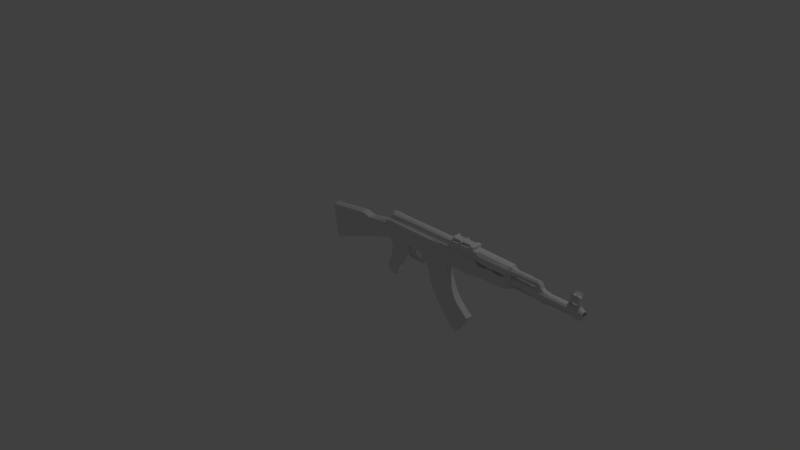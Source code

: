 # Source: AnttiHeikkinen_AK47.blend  (saved by Blender 2.73.0; exported with 4.5.12 LTS)
import bpy
from mathutils import Matrix  # noqa: F401  (used for matrix-valued properties, if any)

bpy.ops.wm.read_factory_settings(use_empty=True)
scene = bpy.context.scene
scene.name = 'Scene'

# ---- collections
col_collection_1 = bpy.data.collections.new('Collection 1'); scene.collection.children.link(col_collection_1)

# ---- materials (node trees are filled in below, after node groups)
mat_material = bpy.data.materials.new('Material')
mat_material.alpha_threshold = 0.0
mat_material.roughness = 0.5
mat_material.line_color = (0.0, 0.0, 0.0, 1.0)

# ---- material node trees

# ---- world
world_world = bpy.data.worlds.new('World'); scene.world = world_world
world_world.color = (0.05088, 0.05088, 0.05088)
world_world.use_sun_shadow = False
world_world.sun_shadow_jitter_overblur = 0.0
world_world.cycles.sampling_method = 'MANUAL'
world_world.cycles.sample_map_resolution = 256

# ---- cameras
cam_camera = bpy.data.cameras.new('Camera')
cam_camera.clip_end = 100.0
cam_camera.lens = 35.0
cam_camera.sensor_width = 32.0
cam_camera.sensor_height = 18.0
cam_camera.ortho_scale = 7.314
cam_camera.dof.focus_distance = 0.0

# ---- lights
light_lamp = bpy.data.lights.new('Lamp', 'POINT')
light_lamp.transmission_factor = 0.0
light_lamp.cutoff_distance = 30.0
light_lamp.energy = 100.0
light_lamp.shadow_buffer_clip_start = 1.001
light_lamp.shadow_soft_size = 0.1
light_lamp.shadow_maximum_resolution = 0.006
light_lamp.use_absolute_resolution = True
light_lamp.cycles.use_multiple_importance_sampling = False

# ---- meshes
me_cube = bpy.data.meshes.new('Cube')
me_cube.from_pydata([(-0.9218, -1.086, 0.0), (-0.881, -1.0, 0.5684), (0.9962, -0.7852, 0.5617), (-1.119, -1.109, 0.405), (1.0, -0.7862, 0.0), (-1.584, -1.817, 0.0), (-0.4305, -1.014, 0.0), (-0.4286, -0.9423, 0.5684), (0.1254, -1.043, 0.0), (0.1166, -0.9167, 0.5684), (0.7693, -0.8268, 0.0), (0.7689, -0.8161, 0.5684), (1.004, -0.7914, 0.4248), (-1.584, -1.817, 0.3674), (-0.9218, -1.086, 0.3838), (-0.4305, -1.014, 0.3915), (0.1107, -0.971, 0.4521), (0.7693, -0.8268, 0.4304), (-0.8723, 0.1632, 0.7235), (0.8522, 0.5421, 0.5743), (-1.008, 0.1707, 0.5489), (-1.584, -0.122, 0.0), (1.212, -0.9382, 0.3748), (-0.4286, 0.171, 0.7154), (0.107, 0.1697, 0.7186), (0.8017, 0.1674, 0.7165), (-1.566, -0.1766, 0.443), (1.041, 0.3253, 0.7371), (-0.974, -0.9733, 0.4407), (-0.9846, -1.08, 0.0), (-0.9846, -1.048, 0.3071), (-0.9647, 0.1405, 0.6269), (-0.9806, 0.1899, 0.4943), (-1.064, 0.3123, 0.0), (-1.042, 0.2511, 0.3526), (-0.8587, 0.216, 0.8131), (0.8522, 1.138, 0.0), (-0.4287, 0.2249, 0.7439), (0.1071, 0.2235, 0.7475), (0.8015, 0.2422, 0.7921), (1.111, 0.3925, 0.7851), (-0.9381, 0.1715, 0.6864), (-1.78, -2.068, 0.0), (-1.78, -2.068, 0.3674), (-1.78, 0.09643, 0.0), (-1.78, -0.0008149, 0.4536), (-2.608, -3.116, 0.0), (-2.61, -3.119, 0.3674), (-2.72, -0.3385, 0.0), (-2.697, -0.4388, 0.4535), (-2.688, -2.957, 0.0), (-2.656, -2.926, 0.296), (-2.759, -0.4941, 0.0), (-2.738, -0.5969, 0.3186), (1.193, -0.8846, 0.5081), (-0.9224, -1.294, 0.3306), (-0.9224, -1.294, 0.0), (-0.4288, -1.296, 0.0), (-0.4288, -1.296, 0.3396), (-0.8883, -1.656, 0.2977), (-0.8883, -1.656, 0.0), (-0.4317, -1.631, 0.0), (-0.4317, -1.631, 0.2977), (-0.9064, -2.122, 0.2685), (-0.9064, -2.122, 0.0), (-0.542, -2.006, 0.0), (-0.542, -2.006, 0.2685), (-0.9603, -2.692, 0.2871), (-0.9603, -2.692, 0.0), (-0.6444, -2.727, 0.0), (-0.6444, -2.727, 0.2871), (-1.016, -3.406, 0.2871), (-1.016, -3.406, 0.0), (-0.7103, -3.47, 0.0), (-0.7103, -3.47, 0.2871), (-0.9536, -3.841, 0.2871), (-0.9536, -3.841, 0.0), (-0.7588, -3.872, 0.0), (-0.7588, -3.872, 0.2871), (-0.7179, -3.665, 0.2871), (-0.7179, -3.665, 0.0), (-1.011, -3.669, 0.0), (-1.011, -3.669, 0.2871), (0.1261, -1.039, 0.0), (0.1582, -0.9265, 0.5684), (0.1499, -0.9621, 0.409), (0.1371, 0.1697, 0.7184), (0.1373, 0.2234, 0.7476), (0.7636, 0.1587, 0.7472), (0.7632, 0.2023, 0.7525), (0.6508, -0.8435, 0.0), (0.7451, -0.807, 0.5684), (0.6521, -0.8617, 0.409), (0.6434, -0.9289, 0.0), (0.1304, -1.202, 0.0), (0.6434, -0.9408, 0.3724), (0.1285, -1.026, 0.3685), (0.709, -2.123, 0.0), (0.1915, -2.63, 0.0), (0.709, -2.123, 0.3724), (0.1915, -2.63, 0.3724), (0.7743, -2.676, 0.0), (0.2825, -3.428, 0.0), (0.7743, -2.676, 0.3724), (0.2825, -3.428, 0.3724), (0.8514, -3.209, 0.0), (0.4042, -4.108, 0.0), (0.8514, -3.209, 0.3724), (0.4042, -4.108, 0.3724), (0.9564, -3.698, 0.0), (0.5449, -4.779, 0.0), (0.9564, -3.698, 0.3724), (0.5449, -4.779, 0.3724), (1.124, -4.239, 0.0), (0.757, -5.601, 0.0), (1.124, -4.239, 0.3724), (0.757, -5.601, 0.3724), (1.222, -4.507, 0.0), (0.9246, -6.075, 0.0), (1.222, -4.507, 0.3724), (0.9246, -6.075, 0.3724), (0.6675, -1.593, 0.3724), (0.1428, -1.806, 0.0), (0.1428, -1.806, 0.3724), (0.6675, -1.593, 0.0), (1.085, -0.9685, 0.3836), (1.087, -0.9147, 0.5384), (1.076, 0.3686, 0.753), (1.084, -1.01, 0.0), (1.328, 0.3521, 0.791), (1.074, 0.4217, 0.6891), (1.434, -0.8713, 0.0), (1.203, -0.9942, 0.0), (1.041, 0.4391, 0.6749), (1.112, 0.447, 0.7285), (1.416, -0.7533, 0.527), (1.441, -0.8159, 0.3707), (1.329, 0.4077, 0.7275), (1.644, -0.8394, 0.0), (1.068, -0.9528, 0.0), (1.062, -0.8651, 0.5337), (1.067, -0.9185, 0.3924), (1.441, 0.3457, 0.7784), (1.615, -0.7651, 0.3974), (1.574, -0.6938, 0.5669), (1.443, 0.4073, 0.7276), (-0.8934, 0.1136, 0.6828), (0.9837, 1.138, 0.0), (-0.4291, 0.1129, 0.6858), (0.1084, 0.1126, 0.6873), (0.7884, 0.07719, 0.6984), (-1.01, 0.1452, 0.5792), (-1.567, -0.2456, 0.4498), (1.114, 0.3265, 0.8229), (-0.965, 0.1189, 0.6003), (-1.783, -0.3886, 0.4495), (-2.666, -0.8839, 0.46), (-2.753, -0.91, 0.0), (-2.735, -0.9248, 0.3176), (0.1397, 0.1164, 0.6889), (0.7586, 0.09523, 0.7053), (1.071, 0.3041, 0.7926), (1.334, 0.296, 0.8394), (1.043, 0.2661, 0.7545), (1.442, 0.3005, 0.8149), (-0.881, -0.8978, 0.6422), (0.999, -0.6991, 0.639), (-0.4286, -0.8444, 0.6422), (0.1234, -0.7633, 0.6422), (0.7737, -0.7276, 0.6422), (1.199, -0.8383, 0.6961), (-0.9756, -0.8726, 0.4785), (0.1635, -0.7654, 0.6422), (0.7503, -0.7192, 0.6422), (1.087, -0.8468, 0.6808), (1.392, -0.683, 0.6928), (-1.115, -0.9679, 0.4121), (-1.584, -1.696, 0.3739), (1.458, 0.4242, 0.0), (-1.78, -1.907, 0.3739), (1.34, 0.4345, 0.5692), (-2.619, -2.744, 0.3739), (-2.69, -2.694, 0.0), (-2.673, -2.701, 0.3283), (1.051, -0.7739, 0.6524), (1.52, -0.6142, 0.6984), (2.275, 0.2981, 0.0), (2.19, 1.079, 0.1442), (2.186, 0.4544, 0.6083), (2.181, -0.1657, 0.5504), (2.181, 0.08949, 0.5815), (2.222, 0.3226, 0.0), (2.223, 0.8291, 0.5354), (2.22, 0.3475, 0.6036), (2.23, 1.078, 0.0), (2.232, 1.049, 0.3532), (2.189, 1.049, 0.3532), (2.186, 0.8291, 0.5354), (2.225, 0.3021, 0.0), (2.216, -0.6341, 0.0), (2.218, -0.4654, 0.4721), (-1.021, -0.02089, 0.4252), (-1.545, -0.5754, 0.4354), (-1.84, -0.7775, 0.4265), (1.447, 0.5877, 0.6802), (-2.664, -1.27, 0.4392), (-2.734, -1.345, 0.0), (-2.729, -1.322, 0.3125), (1.046, 0.194, 0.7633), (1.443, 0.2342, 0.827), (-0.8834, 0.03901, 0.7023), (0.9837, 1.13, 0.5743), (-0.4285, 0.0482, 0.6957), (0.109, 0.05061, 0.6983), (0.7835, 0.004226, 0.7192), (1.118, 0.2438, 0.8226), (-0.9722, 0.07341, 0.621), (0.1412, 0.05546, 0.6999), (0.7545, 0.01582, 0.7192), (1.072, 0.2196, 0.8003), (1.337, 0.2258, 0.8369), (2.234, 0.3518, 0.0), (2.218, 0.08949, 0.5815), (-0.881, -0.6824, 0.6534), (0.994, -0.4926, 0.6536), (-0.4286, -0.6363, 0.6534), (0.1222, -0.529, 0.6534), (0.7752, -0.4961, 0.6534), (1.183, -0.3394, 0.7609), (-0.9827, -0.7097, 0.4886), (0.1648, -0.5292, 0.6534), (0.7518, -0.4972, 0.6534), (1.078, -0.4872, 0.736), (1.35, -0.2846, 0.822), (2.222, 0.2815, 0.2454), (2.218, -0.1657, 0.5504), (-1.098, -0.7623, 0.4409), (-1.505, -1.125, 0.4005), (1.113, 0.4708, 0.5805), (-1.787, -1.429, 0.4131), (1.446, 0.4374, 0.5503), (-2.639, -2.232, 0.4082), (-2.696, -2.21, 0.0), (-2.695, -2.194, 0.2935), (1.048, -0.4845, 0.6897), (1.45, -0.324, 0.7804), (2.223, -0.3133, 0.0), (2.223, -0.2486, 0.3184), (2.219, 0.1186, 0.4062), (2.222, -0.08441, 0.4122), (-0.8405, 0.2664, 0.8315), (-0.4284, 0.2465, 0.8273), (0.1073, 0.245, 0.8311), (-0.927, 0.5998, 0.826), (-0.9797, 0.2517, 0.5159), (-1.018, 0.3599, 0.0), (0.2628, 0.2452, 0.8311), (1.072, 0.4676, 0.5783), (1.041, 0.4737, 0.5743), (2.219, 0.4496, 0.5873), (2.181, -0.4654, 0.4721), (2.284, 0.9388, 0.0), (2.633, 0.9195, 0.0), (2.746, 0.1006, 0.3763), (2.297, 0.1006, 0.3763), (2.746, -0.04811, 0.4055), (2.294, -0.04807, 0.4038), (2.746, -0.1848, 0.3204), (2.297, -0.1847, 0.3203), (2.745, -0.2669, 0.0), (2.315, -0.2496, 0.0), (2.746, 0.2565, 0.0), (2.297, 0.2565, 0.0), (2.284, 0.3749, 0.0), (2.633, 0.397, 0.0), (2.284, 0.4626, 0.2555), (2.633, 0.4782, 0.2498), (2.284, 0.61, 0.3486), (2.633, 0.6149, 0.3349), (2.285, 0.7712, 0.3224), (2.633, 0.7636, 0.3057), (2.284, 0.893, 0.1725), (2.633, 0.8772, 0.1715), (2.297, 0.2142, 0.2421), (2.746, 0.2142, 0.2421), (2.225, 0.3888, 0.2937), (2.224, -0.5069, 0.0), (2.233, 1.002, 0.0), (2.233, 0.7974, 0.4077), (2.229, 0.5216, 0.4416), (2.234, 0.9574, 0.2355), (2.272, 0.4211, 0.2935), (2.278, 0.9841, 0.0), (2.277, 0.5752, 0.4004), (2.28, 0.7929, 0.4025), (2.278, 0.9464, 0.2113), (2.269, 0.3537, 0.0), (2.321, 0.9174, 0.0), (2.321, 0.3867, 0.0), (2.321, 0.4692, 0.2509), (2.321, 0.608, 0.3376), (2.321, 0.7595, 0.3095), (2.321, 0.8744, 0.1715), (2.649, 0.9046, 0.0), (2.649, 0.4098, 0.0), (2.649, 0.4867, 0.2076), (2.649, 0.6162, 0.2882), (2.649, 0.757, 0.2606), (2.649, 0.8645, 0.1335), (2.748, 0.9048, 0.0), (2.748, 0.41, 0.0), (2.748, 0.4869, 0.2076), (2.748, 0.6163, 0.2882), (2.748, 0.7572, 0.2606), (2.748, 0.8647, 0.1335), (2.757, 0.1324, 0.4171), (2.757, -0.07132, 0.457), (2.757, -0.2585, 0.3404), (2.757, -0.3302, 0.0), (2.751, 0.3288, 0.0), (2.757, 0.288, 0.2333), (3.035, 0.1324, 0.4171), (3.035, -0.07132, 0.457), (3.035, -0.2585, 0.3404), (3.035, -0.3215, 0.0), (3.04, 0.3288, 0.0), (3.035, 0.288, 0.2333), (3.058, 0.1059, 0.3879), (3.058, -0.05331, 0.4191), (3.058, -0.1996, 0.328), (3.058, -0.2866, 0.0), (3.058, 0.2728, 0.0), (3.058, 0.2275, 0.2442), (3.46, 0.1059, 0.3879), (3.46, -0.05331, 0.4191), (3.46, -0.1996, 0.328), (3.46, -0.2866, 0.0), (3.455, 0.2728, 0.0), (3.455, 0.2275, 0.2442), (2.277, 0.1166, 0.4037), (2.277, -0.05742, 0.4149), (2.276, -0.2174, 0.3343), (2.298, -0.3004, 0.0), (2.221, -0.4535, 0.1454), (2.277, 0.2503, 0.2454), (2.221, -0.3565, 0.0), (2.22, -0.3991, 0.1188), (2.895, -0.5123, 0.0), (2.904, -0.3575, 0.0), (2.894, -0.4737, 0.1433), (2.902, -0.3994, 0.1182), (2.903, -0.5921, 0.0), (2.92, -0.3364, 0.0), (2.91, -0.5189, 0.2022), (2.916, -0.3867, 0.1996), (3.011, -0.586, 0.0), (3.008, -0.3227, 0.0), (3.007, -0.5202, 0.203), (3.0, -0.3821, 0.1993), (3.022, -0.5043, 0.0), (3.013, -0.3578, 0.0), (3.016, -0.4817, 0.1296), (3.013, -0.392, 0.1167), (2.96, 0.3181, 0.2333), (2.924, 0.1324, 0.4171), (2.924, -0.2585, 0.3404), (2.924, -0.07132, 0.457), (2.953, 0.3589, 0.0), (3.009, 0.1324, 0.4171), (3.009, -0.07132, 0.457), (3.005, 0.288, 0.2333), (3.009, -0.2585, 0.3404), (3.002, 0.3288, 0.0), (-0.9218, -1.086, 0.15), (-0.8883, -1.656, 0.133), (-0.4305, -1.014, 0.221), (0.1242, -1.017, 0.2954), (0.7693, -0.8268, 0.1539), (1.0, -0.7864, 0.1547), (-1.584, -1.817, 0.139), (-1.584, -0.151, 0.1485), (-0.9846, -1.068, 0.1175), (-1.059, 0.2923, 0.2562), (-1.78, -2.068, 0.1391), (-1.78, 0.09069, 0.1485), (-2.61, -3.118, 0.1178), (-2.721, -0.3619, 0.1484), (-2.673, -2.958, 0.08411), (-2.761, -0.5159, 0.1182), (-0.9224, -1.294, 0.133), (-0.9064, -2.122, 0.133), (-0.4288, -1.296, 0.1912), (-0.4317, -1.631, 0.1579), (-0.542, -2.006, 0.133), (-0.9603, -2.692, 0.133), (-0.6444, -2.727, 0.133), (-1.016, -3.406, 0.133), (-0.7103, -3.47, 0.133), (-0.9536, -3.841, 0.133), (-0.7588, -3.872, 0.133), (-1.011, -3.669, 0.133), (-0.7179, -3.665, 0.133), (0.653, -0.8375, 0.1539), (0.1319, -1.202, 0.1395), (0.6434, -0.9273, 0.1409), (0.1915, -2.63, 0.1409), (0.709, -2.123, 0.1409), (0.2825, -3.428, 0.1409), (0.7743, -2.676, 0.1409), (0.4042, -4.108, 0.1409), (0.8514, -3.209, 0.1409), (0.5449, -4.779, 0.1409), (0.9564, -3.698, 0.1409), (0.757, -5.601, 0.1409), (1.124, -4.239, 0.1409), (0.9246, -6.075, 0.1409), (1.222, -4.507, 0.1409), (0.6675, -1.593, 0.1409), (0.1428, -1.806, 0.1409), (1.085, -0.9919, 0.1383), (1.205, -0.9774, 0.1649), (1.436, -0.8589, 0.1852), (1.069, -0.9437, 0.1338), (2.178, -0.6017, 0.2383), (1.629, -0.8221, 0.1986), (2.183, 0.3475, 0.6036), (-2.745, -0.8955, 0.1006), (-2.684, -2.696, 0.09877), (2.179, -0.6341, 0.0), (2.231, 1.079, 0.1442), (2.189, 1.078, 0.0), (2.215, -0.6017, 0.2383), (2.224, -0.3083, 0.1192), (-2.729, -1.337, 0.09782), (-2.696, -2.209, 0.09921), (-1.012, 0.3553, 0.2843), (2.745, -0.2379, 0.115), (2.305, -0.2522, 0.1017), (2.284, 0.9221, 0.06421), (2.633, 0.9044, 0.06136), (2.232, 0.9811, 0.1091), (2.277, 0.9693, 0.08587), (2.321, 0.902, 0.06142), (2.649, 0.8903, 0.04776), (2.748, 0.8904, 0.04776), (2.757, -0.3046, 0.1218), (3.035, -0.3045, 0.1218), (3.058, -0.2555, 0.1173), (3.46, -0.2555, 0.1173), (2.286, -0.304, 0.1126), (2.222, -0.3612, 0.04197), (2.221, -0.4971, 0.08925), (2.904, -0.3625, 0.04239), (2.894, -0.5092, 0.0812), (2.922, -0.3265, 0.0935), (2.905, -0.5828, 0.06344), (3.007, -0.3246, 0.09344), (3.01, -0.5692, 0.07662), (3.013, -0.3684, 0.04579), (3.022, -0.5016, 0.05504), (3.57, -0.5176, 0.0), (3.525, -0.3578, 0.0), (3.556, -0.4677, 0.1122), (3.538, -0.392, 0.1167), (3.536, -0.3624, 0.1159), (3.563, -0.5016, 0.05504), (3.494, 0.1147, 0.3994), (3.494, -0.05506, 0.4327), (3.494, -0.2111, 0.3355), (3.494, -0.3038, 0.0), (3.509, 0.3263, 0.0), (3.511, 0.29, 0.268), (3.494, -0.2706, 0.1109), (3.537, 0.1252, 0.4129), (3.537, -0.05714, 0.4486), (3.537, -0.2247, 0.3443), (3.537, 0.3324, 0.0), (3.537, 0.2805, 0.2483), (3.463, 0.2968, 0.2252), (3.463, 0.314, 0.0), (3.501, 0.3542, 0.2557), (3.504, 0.3612, 0.0), (3.522, 0.6788, 0.2472), (3.522, 0.8215, 0.0), (3.551, 0.6895, 0.2596), (3.547, 0.6801, 0.0), (3.691, -0.5506, 0.0), (3.688, -0.5076, 0.2145), (3.686, -0.4278, 0.2463), (3.685, -0.3648, 0.2889), (3.689, -0.553, 0.1356), (3.682, 0.1252, 0.4129), (3.684, -0.05714, 0.4486), (3.685, -0.2339, 0.3443), (3.664, 0.3324, 0.0), (3.666, 0.2805, 0.2483), (3.542, -0.05714, 0.4486), (3.543, -0.241, 0.3792), (3.542, 0.3324, 0.0), (3.542, 0.2805, 0.2483), (3.539, -0.3644, 0.2173), (3.543, -0.4095, 0.1515), (3.561, -0.4722, 0.1296), (3.542, 0.1252, 0.4129), (3.568, -0.5277, 0.05504), (3.575, -0.5367, 0.0), (3.702, -0.5506, 0.0), (3.697, -0.4278, 0.2463), (3.695, -0.05714, 0.4486), (3.696, -0.2339, 0.3443), (3.668, 0.3357, 0.0), (3.67, 0.2838, 0.2674), (3.699, -0.5076, 0.2145), (3.696, -0.3648, 0.2889), (3.7, -0.553, 0.1356), (3.693, 0.1252, 0.4129), (3.718, -0.5506, 0.0), (3.714, -0.5076, 0.2145), (3.713, -0.4278, 0.2463), (3.712, -0.3648, 0.2889), (3.716, -0.553, 0.1356), (3.708, 0.1252, 0.4129), (3.711, -0.05714, 0.4486), (3.712, -0.2339, 0.3443), (3.711, 0.3324, 0.0), (3.712, 0.2805, 0.2674), (3.731, -0.5506, 0.0), (3.728, -0.5076, 0.2145), (3.726, -0.4278, 0.2463), (3.725, -0.3648, 0.2889), (3.73, -0.553, 0.1356), (3.722, 0.1252, 0.4129), (3.724, -0.05714, 0.4486), (3.722, -0.2339, 0.3553), (3.72, 0.3194, 0.0), (3.721, 0.2805, 0.2483), (3.687, 0.3092, 0.2592), (3.678, 0.3458, 0.0), (3.709, 0.3059, 0.2592), (3.708, 0.3425, 0.0), (3.651, 0.6819, 0.2783), (3.666, 0.6381, 0.0), (3.702, 0.6105, 0.2783), (3.702, 0.6752, 0.0), (3.728, -0.5076, 0.0), (3.726, -0.4278, 0.0), (3.725, -0.3648, 0.0), (3.727, 0.2385, 0.2343), (3.726, 0.2813, 0.0), (3.726, 0.1059, 0.3688), (3.728, -0.05501, 0.3964), (3.728, -0.2124, 0.33), (3.733, -0.316, 0.1897), (3.731, -0.3126, 0.0), (3.746, 0.2231, 0.2249), (3.744, 0.2518, 0.0), (3.746, 0.1001, 0.3435), (3.748, -0.06678, 0.3616), (3.748, -0.1856, 0.3296), (3.75, -0.2747, 0.1692), (3.745, -0.2852, 0.0), (3.796, 0.09163, 0.3131), (3.795, 0.2153, 0.0), (3.796, 0.1892, 0.1781), (3.751, 0.1967, 0.1787), (3.751, 0.2224, 0.0), (3.752, 0.08822, 0.3136), (3.754, -0.06802, 0.335), (3.754, -0.1669, 0.2848), (3.754, -0.237, 0.179), (3.751, -0.2421, 0.0), (3.798, -0.06304, 0.3344), (3.798, -0.1556, 0.2843), (3.798, -0.2399, 0.1754), (3.798, -0.2529, 0.0), (3.603, -0.06504, 0.2645), (3.602, 0.03061, 0.2513), (3.602, 0.09648, 0.1904), (3.802, -0.05175, 0.2625), (3.801, 0.06387, 0.2493), (3.801, 0.1307, 0.1708), (3.801, 0.1443, 0.0), (3.802, -0.1154, 0.2315), (3.803, -0.1712, 0.1667), (3.803, -0.1828, 0.0), (2.765, 0.3583, 0.0), (2.929, 0.3715, 0.2133), (2.771, 0.3245, 0.2133), (3.601, 0.1071, 0.0), (3.603, -0.1286, 0.2334), (3.603, -0.1606, 0.2054), (3.603, -0.1692, 0.0), (3.574, -0.1451, 0.0), (3.574, -0.07644, 0.0), (3.573, 0.03465, 0.0), (2.924, 0.4053, 0.0), (2.771, 0.3906, 0.2328), (2.765, 0.4244, 0.0), (2.909, 0.4324, 0.2328), (2.903, 0.4662, 0.0), (2.835, 0.8979, 0.0), (2.871, 0.6747, 0.2654), (2.887, 0.5133, 0.2417), (2.896, 0.5471, 0.0), (2.838, 0.7572, 0.2606), (2.815, 0.8647, 0.1335), (2.828, 0.8797, 0.04776), (2.88, 0.6695, 0.0), (-0.06113, -1.006, 0.0), (-0.04173, -0.9173, 0.5684), (-0.05261, -0.9461, 0.4491), (-0.04103, 0.17, 0.7165), (-0.041, 0.2246, 0.7451), (-0.04046, 0.1187, 0.6752), (-0.02928, -0.7745, 0.6422), (-0.03966, 0.04952, 0.6983), (-0.03013, -0.5559, 0.6534), (-0.04115, 0.2456, 0.8303), (-0.05664, -1.016, 0.3225), (0.1164, -1.569, 0.0), (0.1132, -1.571, 0.2758), (-0.05677, -1.584, 0.0), (-0.05451, -1.553, 0.2837), (-0.0547, -1.101, 0.2829), (-0.05504, -1.071, 0.0), (0.1214, -1.102, 0.2801), (0.1264, -1.238, 0.0), (0.04417, -1.625, 0.1797), (0.0462, -1.639, 0.0), (-0.02172, -1.608, 0.1791), (-0.01889, -1.628, 0.0), (0.07162, -1.624, 0.0), (0.0703, -1.615, 0.1726), (0.1128, -1.578, 0.0), (0.1107, -1.602, 0.1702), (-0.05828, -1.807, 0.2377), (-0.06054, -1.807, 0.0), (-0.04562, -1.959, 0.1843), (-0.04357, -1.99, 0.0), (-0.3913, -1.871, 0.1961), (-0.3936, -1.882, 0.0), (-0.4096, -1.994, 0.175), (-0.4087, -2.014, 0.0), (-0.4535, -1.703, 0.2915), (-0.4535, -1.703, 0.0), (-0.8896, -1.762, 0.0), (-0.8896, -1.762, 0.2915), (-0.8896, -1.762, 0.133), (-0.4535, -1.703, 0.1264), (-0.2458, -1.01, 0.0), (-0.2285, -0.9298, 0.5684), (-0.2352, -0.9799, 0.4235), (-0.2435, -1.003, 0.2893), (-0.2349, 0.1731, 0.7199), (-0.2347, 0.2241, 0.7493), (-0.2352, 0.1149, 0.6865), (-0.2289, -0.8329, 0.6422), (-0.2342, 0.04745, 0.7003), (-0.2294, -0.6047, 0.6534), (-0.2348, 0.2454, 0.8316), (-0.2675, -1.01, 0.0), (-0.3921, -1.011, 0.0), (-0.3921, -1.011, 0.09917), (-0.2666, -1.007, 0.1123), (-0.3087, -1.265, 0.0), (-0.3713, -1.262, 0.0), (-0.3713, -1.262, 0.1034), (-0.3078, -1.262, 0.1166), (-0.2994, -1.554, 0.0), (-0.3412, -1.619, 0.0), (-0.3412, -1.619, 0.1059), (-0.2985, -1.552, 0.1191), (-0.2449, -1.751, 0.0), (-0.2655, -1.803, 0.0), (-0.2655, -1.803, 0.1072), (-0.244, -1.749, 0.1203), (-0.2736, -1.666, 0.0), (-0.3189, -1.711, 0.1065), (-0.2727, -1.663, 0.1196), (-0.3189, -1.711, 0.0), (1.289, -0.9345, 0.0), (1.323, 0.3578, 0.7893), (1.309, -0.8807, 0.3684), (1.323, 0.4131, 0.7275), (1.285, -0.8117, 0.4866), (1.323, 0.2985, 0.8398), (1.283, -0.7529, 0.6857), (1.324, 0.2243, 0.8388), (1.314, -0.3013, 0.7896), (1.296, -0.9312, 0.1812), (2.185, 1.045, 0.1238), (2.182, 0.394, 0.513), (2.177, -0.1257, 0.4727), (2.177, 0.1069, 0.501), (2.184, 1.012, 0.3143), (2.182, 0.8007, 0.5124), (2.177, -0.3987, 0.4013), (2.174, -0.5469, 0.1882), (2.179, 0.3421, 0.57), (2.175, -0.6164, 0.0), (2.184, 1.052, 0.0), (1.765, -0.6164, 0.6104), (1.693, -0.5365, 0.7189), (1.857, -0.7739, 0.2264), (1.868, -0.7884, 0.0), (1.836, -0.7096, 0.4445), (1.577, -0.317, 0.7895), (2.121, -0.7388, 0.0), (2.121, -0.6596, 0.511), (2.113, -0.5579, 0.6911), (2.104, -0.3946, 0.7848), (2.089, -0.1587, 0.809), (2.123, -0.722, 0.249), (2.064, 0.3923, 0.5002), (2.104, 0.3236, 0.57), (2.031, 0.406, 0.0), (2.062, 0.342, 0.0), (2.165, 1.101, 0.2123), (2.156, 0.4046, 0.6744), (2.165, 1.068, 0.3872), (2.164, 0.8792, 0.6368), (2.161, 1.118, 0.0), (1.495, 1.141, 0.2311), (1.515, 0.4451, 0.6597), (1.495, 1.108, 0.406), (1.506, 0.8792, 0.6556), (1.491, 1.158, 0.0), (1.451, 1.144, 0.2123), (1.471, 0.585, 0.6744), (1.46, 1.11, 0.3872), (1.464, 0.9323, 0.6368), (1.446, 1.16, 0.0), (1.439, 1.103, 0.3367), (1.446, 0.7329, 0.6903), (1.443, 1.051, 0.5408), (1.446, 0.9621, 0.592), (1.438, 1.122, 0.0), (1.428, 0.4088, 0.0), (1.445, 0.4243, 0.0), (1.32, 0.4453, 0.5809), (0.1068, -2.004, 0.0), (0.08511, -2.055, 0.0), (0.08475, -2.046, 0.1656), (0.1062, -1.989, 0.1055), (3.593, 0.9973, 0.112), (3.629, 1.012, 0.1127), (3.644, 1.094, 0.2548), (3.592, 1.1, 0.2617), (3.564, 1.094, 0.2591), (3.677, 1.078, 0.2397), (3.563, 1.029, 0.1798), (3.669, 1.012, 0.1758), (3.652, 0.9774, 0.3735), (3.575, 0.9907, 0.3737), (3.536, 0.9986, 0.384), (3.697, 0.9557, 0.3694), (3.52, 0.9119, 0.2236), (3.699, 0.8366, 0.1422), (3.698, 1.161, 0.3196), (3.53, 1.04, 0.1683), (3.698, 0.9844, 0.1604), (3.657, 1.177, 0.3555), (3.578, 1.187, 0.3752), (3.537, 1.193, 0.3413), (3.692, 1.112, 0.258), (3.542, 1.038, 0.1962), (3.694, 1.02, 0.1885), (3.654, 1.168, 0.3225), (3.576, 1.177, 0.3301), (3.547, 1.148, 0.3057), (3.699, 0.9503, 0.0), (3.531, 1.008, 0.0), (3.574, 0.9987, 0.0), (3.64, 0.9858, 0.0), (3.554, 0.9969, 0.0), (3.655, 0.983, 0.0), (3.539, 0.9969, 0.0), (3.697, 0.9814, 0.0), (3.645, 1.115, 0.3727), (3.585, 1.117, 0.3727), (3.533, 1.131, 0.3673), (3.703, 1.111, 0.3471), (3.528, 0.9975, 0.1717), (3.698, 0.8815, 0.1389), (3.7, 0.8291, 0.0), (3.526, 0.9476, 0.0), (3.62, 1.007, 0.08823), (3.603, 1.003, 0.08773), (3.627, 0.9887, 0.0), (3.596, 0.9824, 0.0), (3.617, 1.151, 0.08823), (3.599, 1.171, 0.06618), (3.623, 1.157, 0.0), (3.593, 1.16, 0.0), (1.463, 0.3951, 0.0), (1.474, 0.3457, 0.7674), (1.49, 0.4319, 0.0), (1.496, 0.4101, 0.5246), (1.462, 0.5165, 0.6432), (1.498, 0.3005, 0.8149), (1.51, 0.2342, 0.827), (1.487, 0.3497, 0.0), (1.499, 0.2852, 0.0), (2.06, 0.4224, 0.6744), (2.067, 0.8792, 0.6368), (2.068, 1.106, 0.2123), (2.064, 1.123, 0.0), (2.069, 1.073, 0.3872), (2.005, 0.8792, 0.6368), (1.992, 1.126, 0.0), (1.996, 1.077, 0.3872), (2.016, 0.4218, 0.6744), (1.996, 1.11, 0.2123), (1.512, 0.4248, 0.0), (2.071, 0.2456, 0.739), (2.035, 0.2456, 0.0), (1.984, -0.4419, 0.7568), (1.804, -0.4892, 0.7287), (2.053, -0.7553, 0.0), (1.926, -0.7719, 0.0), (2.043, -0.6763, 0.4828), (1.905, -0.693, 0.4546), (1.722, -0.2642, 0.7671), (1.935, -0.2114, 0.788), (1.88, 0.2418, 0.0), (1.658, 0.2433, 0.0), (1.886, 0.2418, 0.7623), (1.672, 0.238, 0.7933), (1.92, -0.7566, 0.2218), (2.051, -0.7393, 0.2354), (1.855, -0.5969, 0.6252), (2.014, -0.5774, 0.6581), (1.867, 0.8792, 0.6423), (1.67, 0.8792, 0.6485), (1.848, 1.135, 0.0), (1.66, 1.146, 0.0), (1.862, 1.086, 0.3926), (1.664, 1.096, 0.3989), (1.669, 0.4249, 0.6862), (1.868, 0.4257, 0.6799), (1.664, 1.13, 0.224), (1.852, 1.119, 0.2391), (1.869, 0.4033, 0.0), (1.683, 0.3994, 0.0), (1.85, 0.3357, 0.7645), (2.039, -0.741, 0.2341), (1.999, -0.5793, 0.6549), (1.967, -0.4465, 0.7541), (2.041, -0.7569, 0.0), (2.03, -0.6779, 0.4801), (1.915, -0.2165, 0.786), (1.846, 0.3357, 0.0), (1.932, -0.755, 0.223), (1.869, -0.5952, 0.6281), (1.741, -0.2595, 0.769), (1.713, 0.3326, 0.7835), (1.82, -0.485, 0.7312), (1.937, -0.7704, 0.0), (1.917, -0.6915, 0.4571), (1.702, 0.3331, 0.0), (1.689, 0.8792, 0.6479), (1.679, 1.145, 0.0), (1.683, 1.095, 0.3983), (1.701, 0.3848, 0.6855), (1.683, 1.128, 0.2234), (1.704, 0.3659, 0.0), (1.848, 0.3856, 0.6804), (1.838, 1.12, 0.2182), (1.841, 0.8792, 0.6427), (1.834, 1.136, 0.0), (1.838, 1.086, 0.3931), (1.851, 0.3626, 0.0), (0.8107, -0.8201, 0.0), (0.8517, -0.811, 0.5673), (0.8114, -0.8209, 0.4294), (0.8422, 0.1685, 0.7091), (0.8031, 0.5044, 0.6911), (0.8418, 0.07667, 0.6847), (0.8444, -0.7229, 0.6417), (0.8408, 0.008074, 0.7151), (0.8402, -0.4926, 0.6536), (0.8108, -0.8201, 0.1541), (-1.008, 0.3259, 0.4458), (0.9966, 0.8062, 0.5743), (-0.8848, 1.104, 0.2373), (-0.4286, 0.5744, 0.8376), (0.1071, 0.5744, 0.8376), (0.2589, 0.5744, 0.8376), (-0.04103, 0.5744, 0.8376), (-0.2348, 0.5744, 0.8376), (0.7788, 0.8331, 0.5743), (-0.9519, 0.6626, 0.6955), (-0.4286, 0.6373, 0.7071), (0.1071, 0.6373, 0.7074), (0.2627, 0.6373, 0.7074), (-0.04103, 0.6373, 0.707), (-0.2348, 0.6373, 0.6972), (1.34, 0.762, 0.5788), (-0.878, 0.8538, 0.4868), (-0.4286, 0.8357, 0.4985), (0.1071, 0.8357, 0.4987), (0.2911, 0.8357, 0.4987), (-0.04103, 0.8357, 0.4984), (-0.2348, 0.8357, 0.4886), (1.32, 0.7779, 0.5809), (-0.8299, 1.012, 0.4701), (-0.4286, 0.9865, 0.4211), (0.1071, 0.9865, 0.4213), (0.318, 0.9865, 0.4213), (-0.04103, 0.9865, 0.421), (-0.2348, 0.9865, 0.4112), (1.113, 0.8033, 0.5805), (-0.767, 1.104, 0.2373), (-0.4286, 1.079, 0.249), (0.1071, 1.079, 0.249), (0.3904, 1.079, 0.249), (-0.04103, 1.079, 0.249), (-0.2348, 1.079, 0.249), (1.072, 0.8002, 0.5783), (-0.767, 1.144, 0.0), (-0.4286, 1.119, 0.0), (0.1071, 1.119, 0.0), (0.3928, 1.119, 0.0), (-0.04103, 1.119, 0.0), (-0.2348, 1.119, 0.0), (-0.8848, 1.144, 0.0), (-0.9959, 0.4819, 0.2165), (-0.9989, 0.4822, 0.0), (-1.079, -1.071, 0.4149), (-1.418, -1.613, 0.0), (-1.418, -1.604, 0.3508), (-0.9958, 0.1623, 0.5705), (-0.9566, 0.1851, 0.5717), (-0.9978, 0.1379, 0.5851), (-1.076, -0.9416, 0.4305), (-1.008, 0.005201, 0.4793), (-1.066, -0.7477, 0.4541), (-0.9752, 0.2963, 0.6435), (-1.418, -1.61, 0.1331), (-1.008, 0.3604, 0.4922), (-1.016, 0.4005, 0.2787), (-1.021, 0.41, 0.0), (-0.04103, 0.6881, 0.5999), (0.1071, 0.6881, 0.6003), (0.2653, 0.6881, 0.6003), (1.041, 0.8062, 0.5743), (-0.4286, 0.6881, 0.6001), (-0.2348, 0.6881, 0.5902), (-0.9373, 0.712, 0.5884), (-0.9701, 0.6438, 0.2125), (-0.9725, 0.6489, 0.0), (-0.9719, 0.5042, 0.1893), (-0.9731, 0.5069, 0.0), (-0.966, 0.6397, 0.187), (-0.9719, 0.6396, 0.0), (-0.9717, 0.5129, 0.1574), (-0.9728, 0.5153, 0.0), (-0.9666, 0.6312, 0.1554), (-0.9717, 0.6311, 0.0), (-1.005, 0.5129, 0.1574), (-1.008, 0.5153, 0.0), (-0.9919, 0.6312, 0.1554), (-0.9976, 0.6311, 0.0), (1.346, 1.091, 0.5692), (1.073, 1.127, 0.5805), (1.06, 1.124, 0.5783), (1.028, 1.13, 0.5743), (1.345, 1.101, 0.5809), (1.366, 1.099, 0.0), (1.073, 1.135, 0.0), (1.06, 1.132, 0.0), (1.028, 1.138, 0.0), (1.361, 1.11, 0.0), (0.7744, 0.6741, 0.5743), (0.7767, 1.13, 0.5743), (0.7767, 1.138, 0.0), (0.996, 0.1685, 0.7091), (0.995, 0.4811, 0.6911), (0.9955, 0.07667, 0.6847), (0.9946, 0.008074, 0.7151), (0.8522, 1.13, 0.5743), (0.9966, 0.5226, 0.5743), (0.8522, 0.8062, 0.5743), (0.7555, 0.6881, 0.6003), (0.7446, 0.8357, 0.4987), (0.7463, 0.9973, 0.4213), (0.7496, 1.114, 0.0), (0.7298, 1.079, 0.249), (0.7352, 1.119, 0.0), (0.8144, 1.13, 0.5743), (0.8117, 0.8062, 0.5743), (0.8144, 1.138, 0.0), (0.8142, 0.5792, 0.5743), (0.753, 0.6373, 0.7074), (1.411, 0.5877, 0.6802), (1.41, 0.7329, 0.6903), (1.407, 1.06, 0.5408), (1.403, 1.121, 0.3367), (1.41, 0.9621, 0.592), (1.402, 1.122, 0.0), (1.406, 0.602, 0.556), (1.404, 0.7873, 0.5512), (1.403, 1.03, 0.4195), (1.399, 1.085, 0.3188), (1.404, 0.9623, 0.5061), (1.398, 1.084, 0.0), (1.369, 0.602, 0.556), (1.368, 0.762, 0.5512), (1.369, 1.03, 0.4195), (1.365, 1.085, 0.3188), (1.368, 0.9623, 0.5061), (1.37, 1.084, 0.0), (1.355, 0.602, 0.5848), (1.353, 0.762, 0.5799), (1.354, 1.03, 0.5756), (1.355, 1.07, 0.5593), (1.353, 0.9623, 0.5817), (1.349, 0.602, 0.5848), (1.348, 0.762, 0.5799), (1.351, 1.03, 0.5756), (1.351, 1.07, 0.5593), (1.348, 0.9623, 0.5817), (1.34, 0.6084, 0.5732), (0.1071, 0.7493, 0.5582), (1.348, 1.03, 0.5715), (-0.8456, 1.104, 0.2373), (1.34, 0.9623, 0.5793), (-0.8063, 1.104, 0.2373), (0.8522, 1.053, 0.5743), (0.8522, 0.9754, 0.5743), (0.309, 0.9362, 0.4471), (0.3, 0.886, 0.4729), (0.9966, 1.053, 0.5743), (0.9966, 0.9754, 0.5743), (-0.4286, 0.9362, 0.4469), (-0.4286, 0.886, 0.4727), (-0.2348, 0.886, 0.4628), (-0.2348, 0.9362, 0.437), (-0.8459, 0.9592, 0.4757), (-0.862, 0.9065, 0.4813), (0.1071, 0.9362, 0.4471), (0.1071, 0.886, 0.4729), (-0.04103, 0.886, 0.4726), (-0.04103, 0.9362, 0.4468), (0.7774, 1.062, 0.5743), (0.7781, 0.9933, 0.5743), (1.113, 1.05, 0.5805), (1.113, 0.9725, 0.5805), (-0.8063, 1.144, 0.0), (-0.8456, 1.144, 0.0), (1.041, 1.053, 0.5743), (1.041, 0.9754, 0.5743), (1.072, 0.9693, 0.5783), (1.072, 1.046, 0.5783), (1.32, 0.947, 0.5809), (1.326, 1.024, 0.5809), (-0.2348, 0.7493, 0.5481), (0.7437, 0.886, 0.4729), (0.7428, 0.9362, 0.4471), (0.8135, 1.053, 0.5743), (0.8126, 0.9754, 0.5743), (1.32, 0.6212, 0.5809), (-0.9347, 0.8346, 0.2228), (-0.9362, 0.8541, 0.0), (-0.04103, 0.7493, 0.5578), (0.276, 0.7493, 0.5582), (1.072, 0.6435, 0.5783), (-0.4286, 0.7493, 0.558), (-0.9127, 0.7708, 0.5463), (1.041, 0.6496, 0.5743), (1.113, 0.6467, 0.5805), (0.7762, 0.7781, 0.5743), (0.9966, 0.6783, 0.5743), (0.8522, 0.6897, 0.5743), (0.751, 0.7493, 0.5582), (0.8132, 0.7114, 0.5743), (1.35, 0.4488, 0.5758), (1.413, 0.4462, 0.6149), (1.406, 0.4682, 0.556), (1.369, 0.4682, 0.556), (1.355, 0.4582, 0.5848), (1.405, 0.9668, 0.5468), (1.405, 0.7661, 0.6171), (1.407, 0.5998, 0.6148), (1.399, 1.098, 0.3273), (1.403, 1.044, 0.4769), (1.398, 1.107, 0.0), (1.407, 0.4522, 0.5839), (1.174, 1.143, 0.5874), (1.347, 1.328, 0.5877), (1.167, 1.151, 0.0), (1.363, 1.327, 0.0), (1.256, -0.8349, 0.4934), (1.261, -0.9535, 0.0), (1.255, 0.3688, 0.7879), (1.278, -0.899, 0.3704), (1.256, 0.4239, 0.7279), (1.257, 0.3074, 0.8344), (1.256, -0.78, 0.689), (1.258, 0.2305, 0.8337), (1.273, -0.3134, 0.7805), (1.267, -0.9459, 0.176), (1.257, 0.4534, 0.5808), (1.257, 0.786, 0.5808), (1.27, 1.109, 0.5808), (1.257, 0.9551, 0.5808), (1.257, 1.032, 0.5808), (1.257, 0.6293, 0.5808), (1.259, 1.337, 0.5876), (1.282, 1.335, 0.0), (1.246, -0.8426, 0.4957), (1.235, 0.7887, 0.5807), (1.235, 0.9578, 0.5807), (1.235, 1.035, 0.5807), (1.235, 0.6321, 0.5807), (1.252, -0.9599, 0.0), (1.233, 0.3725, 0.7875), (1.268, -0.9051, 0.3711), (1.233, 0.4275, 0.728), (1.234, 0.3104, 0.8326), (1.247, -0.7892, 0.6901), (1.236, 0.2326, 0.8319), (1.259, -0.3175, 0.7774), (1.257, -0.9508, 0.1743), (1.235, 0.4561, 0.5807), (1.261, 1.112, 0.5807), (1.258, 1.149, 0.5876), (1.263, 1.125, 0.0), (1.26, 1.338, 0.3544), (1.274, 1.338, 0.0), (1.263, 1.173, 0.3427), (1.263, 1.172, 0.0), (0.8109, 1.44, 0.4408), (0.8095, 1.44, 0.0), (0.81, 1.148, 0.4291), (0.8088, 1.147, 0.0), (0.8449, 1.147, 0.0), (0.8456, 1.148, 0.4291), (0.8475, 1.399, 0.4408), (0.8467, 1.399, 0.0), (0.8527, 1.172, 0.0), (0.8555, 1.338, 0.3544), (0.8533, 1.173, 0.3427), (0.8547, 1.338, 0.0), (0.9901, 1.172, 0.0), (0.9908, 1.338, 0.3544), (0.9904, 1.173, 0.3427), (0.9952, 1.338, 0.0), (1.054, 1.172, 0.0), (1.053, 1.338, 0.3544), (1.054, 1.173, 0.3427), (1.06, 1.338, 0.0), (1.02, 1.173, 0.3427), (1.026, 1.338, 0.0), (1.02, 1.172, 0.0), (1.02, 1.338, 0.3544), (1.002, 1.309, 0.3523), (1.001, 1.202, 0.3448), (1.042, 1.309, 0.3523), (1.042, 1.202, 0.3448), (1.021, 1.202, 0.3448), (1.021, 1.309, 0.3523), (0.9987, 1.348, 0.4034), (0.9951, 1.18, 0.3958), (1.044, 1.346, 0.4034), (1.043, 1.173, 0.3958), (1.021, 1.144, 0.3958), (1.021, 1.379, 0.4034), (0.9987, 1.341, 0.5753), (0.9951, 1.174, 0.5677), (1.044, 1.34, 0.5753), (1.043, 1.167, 0.5677), (1.021, 1.138, 0.5677), (1.021, 1.373, 0.5753), (1.257, -0.9567, 0.0), (1.244, 0.3707, 0.7877), (1.273, -0.9021, 0.3708), (1.245, 0.4257, 0.7279), (1.245, 0.3089, 0.8335), (1.252, -0.7846, 0.6895), (1.247, 0.2316, 0.8328), (1.266, -0.3155, 0.779), (1.262, -0.9484, 0.1752), (1.246, 0.4548, 0.5808), (1.265, 1.111, 0.5808), (1.258, 1.243, 0.5876), (1.251, -0.8387, 0.4946), (1.246, 0.7873, 0.5808), (1.246, 0.9565, 0.5808), (1.246, 1.034, 0.5808), (1.246, 0.6307, 0.5808), (1.261, 1.255, 0.3486), (0.8104, 1.294, 0.435), (0.8091, 1.293, 0.0), (0.8466, 1.273, 0.435), (0.8544, 1.255, 0.3486), (0.9906, 1.255, 0.3486), (1.053, 1.255, 0.3486), (1.001, 1.255, 0.3486), (1.042, 1.255, 0.3486), (0.9883, 1.265, 0.3996), (1.054, 1.262, 0.3996), (0.9883, 1.259, 0.5715), (1.054, 1.256, 0.5715), (1.021, 1.26, 0.5715), (-0.5794, -0.9615, 0.5684), (-0.7302, -0.9808, 0.5684), (-0.5942, -1.038, 0.389), (-0.758, -1.062, 0.3864), (-0.7244, 0.1658, 0.7208), (-0.5765, 0.1684, 0.7181), (-0.7153, 0.2189, 0.79), (-0.572, 0.2219, 0.767), (-0.5933, -1.296, 0.3366), (-0.7579, -1.295, 0.3336), (-0.5809, -1.639, 0.2977), (-0.7302, -1.647, 0.2977), (-0.6521, -2.005, 0.2685), (-0.7766, -2.063, 0.2685), (-0.7422, -2.715, 0.2871), (-0.8512, -2.703, 0.2871), (-0.8242, -3.449, 0.2871), (-0.9252, -3.427, 0.2871), (-0.8022, -3.936, 0.0), (-0.87, -3.922, 0.0), (-0.8022, -3.936, 0.2871), (-0.87, -3.922, 0.2871), (-0.9068, -3.663, 0.2871), (-0.8076, -3.664, 0.2871), (-0.7387, 0.1134, 0.6838), (-0.5839, 0.1131, 0.6848), (-0.7302, -0.88, 0.6422), (-0.5794, -0.8622, 0.6422), (-0.7318, 0.04208, 0.7001), (-0.5801, 0.04514, 0.6979), (-0.7302, -0.667, 0.6534), (-0.5794, -0.6516, 0.6534), (-0.7032, 0.2597, 0.8301), (-0.5658, 0.2531, 0.8287), (-0.8022, -3.936, 0.133), (-0.87, -3.922, 0.133), (-0.7408, -1.742, 0.2915), (-0.5971, -1.722, 0.2915), (-0.7775, 0.6542, 0.6994), (-0.603, 0.6457, 0.7033), (-0.7282, 0.8478, 0.4907), (-0.5784, 0.8417, 0.4946), (-0.6961, 1.003, 0.4538), (-0.5623, 0.9949, 0.4374), (-0.6542, 1.096, 0.2412), (-0.5414, 1.087, 0.2451), (-0.6542, 1.136, 0.0), (-0.5414, 1.127, 0.0), (-0.7608, 0.5913, 0.8299), (-0.5947, 0.5829, 0.8337), (-0.5981, 0.6961, 0.5962), (-0.7677, 0.7041, 0.5923), (-0.573, 0.8928, 0.4755), (-0.7175, 0.8996, 0.4784), (-0.5677, 0.9439, 0.4565), (-0.7068, 0.9515, 0.4661), (-0.59, 0.7565, 0.5541), (-0.7514, 0.7636, 0.5502), (-0.4301, -1.448, 0.3206), (-0.4301, -1.448, 0.0), (-0.9086, -1.507, 0.0), (-0.9086, -1.507, 0.3157), (-0.9086, -1.507, 0.133), (-0.4301, -1.448, 0.1761), (-0.5877, -1.452, 0.3189), (-0.7453, -1.455, 0.3173), (-0.6864, -3.099, 0.0), (-0.9933, -3.049, 0.2871), (-0.6864, -3.099, 0.2871), (-0.9933, -3.049, 0.0), (-0.9933, -3.049, 0.133), (-0.6864, -3.099, 0.133), (-0.7832, -3.082, 0.2871), (-0.8882, -3.065, 0.2871)], [], [(651, 650, 7, 15), (934, 176, 3, 928), (930, 928, 3, 13), (1231, 165, 1, 1206), (1208, 1206, 1, 14), (656, 167, 7, 650), (172, 168, 9, 84), (85, 84, 9, 16), (874, 873, 11, 17), (878, 169, 11, 873), (881, 874, 17, 377), (96, 85, 16, 376), (373, 0, 56, 389), (938, 930, 13, 379), (652, 651, 15, 375), (876, 39, 25, 875), (87, 38, 24, 86), (654, 37, 23, 653), (1211, 35, 18, 1209), (152, 151, 20, 26), (258, 133, 130, 257), (932, 32, 20, 931), (35, 41, 31, 18), (373, 14, 30, 381), (14, 1, 28, 30), (165, 171, 28, 1), (250, 253, 41, 35), (937, 254, 32, 932), (184, 140, 126, 174), (1237, 250, 35, 1211), (659, 251, 37, 654), (256, 252, 38, 87), (422, 139, 128, 419), (380, 26, 34, 382), (26, 20, 32, 34), (384, 44, 48, 386), (379, 13, 43, 383), (152, 26, 45, 155), (380, 21, 44, 384), (240, 180, 137, 145), (155, 45, 49, 156), (383, 43, 47, 385), (426, 158, 53, 388), (156, 49, 53, 158), (385, 47, 51, 387), (386, 48, 52, 388), (140, 141, 125, 126), (133, 27, 127, 130), (1268, 1263, 62, 392), (375, 15, 58, 391), (1208, 14, 55, 1214), (648, 643, 66, 393), (1267, 1265, 60, 374), (1270, 1266, 59, 1216), (1218, 63, 67, 1220), (647, 645, 64, 390), (1241, 646, 63, 1218), (1278, 1272, 71, 1222), (393, 66, 70, 395), (390, 64, 68, 394), (401, 79, 78, 399), (1276, 1273, 74, 397), (1275, 1274, 72, 396), (1240, 1226, 75, 398), (400, 81, 76, 398), (1227, 82, 75, 1226), (1222, 71, 82, 1227), (396, 72, 81, 400), (397, 74, 79, 401), (39, 256, 87, 89), (89, 87, 86, 88), (92, 85, 96, 95), (92, 91, 84, 85), (173, 172, 84, 91), (169, 173, 91, 11), (17, 11, 91, 92), (377, 17, 92, 402), (39, 89, 88, 25), (418, 122, 98, 405), (402, 92, 95, 404), (405, 98, 102, 407), (417, 121, 99, 406), (121, 123, 100, 99), (407, 102, 106, 409), (406, 99, 103, 408), (99, 100, 104, 103), (410, 107, 111, 412), (408, 103, 107, 410), (103, 104, 108, 107), (412, 111, 115, 414), (107, 108, 112, 111), (409, 106, 110, 411), (414, 115, 119, 416), (111, 112, 116, 115), (411, 110, 114, 413), (416, 119, 120, 415), (115, 116, 120, 119), (413, 114, 118, 415), (95, 96, 123, 121), (404, 95, 121, 417), (403, 94, 122, 418), (130, 127, 40, 134), (174, 126, 54, 170), (419, 128, 132, 420), (126, 125, 22, 54), (686, 684, 135, 175), (683, 681, 129, 137), (689, 680, 131, 421), (684, 682, 136, 135), (163, 27, 976, 978), (2, 12, 141, 140), (378, 4, 139, 422), (166, 2, 140, 184), (421, 131, 138, 424), (175, 135, 144, 185), (135, 136, 143, 144), (137, 129, 142, 145), (222, 193, 425, 190), (129, 162, 164, 142), (208, 163, 978, 979), (681, 685, 162, 129), (127, 161, 153, 40), (25, 88, 160, 150), (88, 86, 159, 160), (205, 156, 158, 207), (433, 207, 158, 426), (203, 155, 156, 205), (202, 152, 155, 203), (27, 163, 161, 127), (18, 31, 154, 146), (202, 201, 151, 152), (875, 25, 150, 877), (86, 24, 149, 159), (653, 23, 148, 655), (1209, 18, 146, 1229), (931, 20, 151, 933), (13, 3, 176, 177), (13, 177, 179, 43), (43, 179, 181, 47), (387, 51, 183, 427), (47, 181, 183, 51), (233, 175, 185, 245), (224, 166, 184, 244), (688, 686, 175, 233), (232, 174, 170, 228), (227, 231, 173, 169), (231, 230, 172, 173), (244, 184, 174, 232), (223, 229, 171, 165), (880, 227, 169, 878), (230, 226, 168, 172), (658, 225, 167, 656), (1235, 223, 165, 1231), (936, 236, 176, 934), (431, 200, 260, 423), (195, 429, 187, 196), (191, 193, 234, 198), (235, 222, 190, 189), (193, 259, 188, 425), (192, 195, 196, 197), (431, 199, 286, 451), (933, 151, 201, 935), (1229, 146, 210, 1233), (655, 148, 212, 657), (159, 149, 213, 217), (877, 150, 214, 879), (146, 154, 216, 210), (163, 208, 219, 161), (160, 159, 217, 218), (150, 160, 218, 214), (161, 219, 215, 153), (685, 687, 220, 162), (244, 208, 979, 224), (162, 220, 209, 164), (237, 236, 201, 202), (237, 202, 203, 239), (239, 203, 205, 241), (434, 243, 207, 433), (241, 205, 207, 243), (181, 241, 243, 183), (427, 183, 243, 434), (179, 239, 241, 181), (177, 237, 239, 179), (177, 176, 236, 237), (235, 200, 247, 249), (935, 201, 236, 936), (1233, 210, 223, 1235), (657, 212, 225, 658), (217, 213, 226, 230), (879, 214, 227, 880), (210, 216, 229, 223), (208, 244, 232, 219), (738, 178, 240, 145), (218, 217, 230, 231), (214, 218, 231, 227), (219, 232, 228, 215), (687, 688, 233, 220), (166, 224, 880, 878), (220, 233, 245, 209), (222, 235, 249, 248), (193, 222, 248, 234), (429, 194, 430, 187), (382, 34, 882, 435), (288, 290, 195, 192), (283, 284, 271, 272), (264, 263, 284, 283), (266, 265, 263, 264), (268, 267, 265, 266), (437, 436, 267, 268), (298, 274, 276, 299), (299, 276, 278, 300), (300, 278, 280, 301), (301, 280, 282, 302), (442, 439, 262, 297), (285, 289, 259, 193), (440, 287, 194, 429), (289, 288, 192, 259), (221, 285, 193, 191), (198, 234, 344, 186), (293, 294, 288, 289), (441, 292, 287, 440), (291, 293, 289, 285), (294, 295, 290, 288), (279, 281, 295, 294), (275, 277, 293, 291), (438, 261, 292, 441), (277, 279, 294, 293), (186, 344, 283, 272), (438, 442, 297, 261), (279, 301, 302, 281), (277, 300, 301, 279), (275, 299, 300, 277), (273, 298, 299, 275), (280, 278, 306, 307), (276, 274, 304, 305), (282, 280, 307, 308), (278, 276, 305, 306), (439, 282, 308, 443), (306, 305, 311, 312), (443, 308, 314, 444), (307, 306, 312, 313), (305, 304, 310, 311), (308, 307, 313, 314), (271, 284, 320, 319), (265, 267, 317, 316), (284, 263, 315, 320), (436, 269, 318, 445), (263, 265, 316, 315), (370, 368, 321, 326), (456, 356, 324, 446), (368, 369, 322, 321), (372, 370, 326, 325), (369, 371, 323, 322), (326, 321, 327, 332), (446, 324, 330, 447), (321, 322, 328, 327), (325, 326, 332, 331), (322, 323, 329, 328), (332, 327, 333, 338), (447, 330, 336, 448), (327, 328, 334, 333), (331, 332, 338, 337), (328, 329, 335, 334), (264, 283, 344, 339), (437, 268, 341, 449), (266, 264, 339, 340), (285, 221, 296, 291), (268, 266, 340, 341), (339, 344, 234, 248), (449, 341, 247, 432), (340, 339, 248, 249), (296, 273, 275, 291), (341, 340, 249, 247), (450, 346, 350, 452), (247, 200, 343, 346), (432, 247, 346, 450), (453, 347, 351, 455), (346, 343, 349, 350), (451, 286, 347, 453), (454, 354, 358, 456), (350, 349, 353, 354), (452, 350, 354, 454), (456, 358, 362, 458), (455, 351, 355, 457), (354, 353, 357, 358), (458, 362, 463, 464), (457, 355, 359, 459), (358, 357, 361, 362), (316, 317, 365, 366), (363, 367, 595, 586), (315, 316, 366, 364), (445, 318, 352, 454), (320, 315, 364, 363), (366, 365, 371, 369), (367, 363, 370, 372), (364, 366, 369, 368), (363, 364, 368, 370), (365, 454, 456, 371), (317, 445, 454, 365), (357, 457, 459, 361), (459, 359, 460, 465), (353, 455, 457, 357), (356, 456, 458, 360), (348, 452, 454, 352), (343, 451, 453, 349), (349, 453, 455, 353), (246, 432, 450, 345), (345, 450, 452, 348), (342, 449, 432, 246), (270, 437, 449, 342), (329, 447, 448, 335), (323, 446, 447, 329), (371, 456, 446, 323), (267, 436, 445, 317), (303, 443, 444, 309), (262, 439, 443, 303), (281, 302, 442, 438), (281, 438, 441, 295), (295, 441, 440, 290), (290, 440, 429, 195), (302, 282, 439, 442), (270, 269, 436, 437), (33, 382, 435, 255), (182, 427, 434, 242), (242, 434, 433, 206), (200, 431, 451, 343), (199, 431, 423, 428), (50, 387, 427, 182), (206, 433, 426, 157), (259, 192, 197, 188), (136, 421, 424, 143), (12, 378, 422, 141), (200, 235, 189, 260), (682, 689, 421, 136), (125, 419, 420, 22), (96, 403, 418, 123), (93, 404, 417, 124), (116, 413, 415, 120), (117, 416, 415, 118), (112, 411, 413, 116), (113, 414, 416, 117), (108, 409, 411, 112), (109, 412, 414, 113), (101, 408, 410, 105), (105, 410, 412, 109), (97, 406, 408, 101), (104, 407, 409, 108), (124, 417, 406, 97), (100, 405, 407, 104), (90, 402, 404, 93), (94, 403, 96, 83), (123, 418, 405, 100), (10, 377, 402, 90), (73, 397, 401, 80), (71, 396, 400, 82), (82, 400, 398, 75), (1224, 1240, 398, 76), (1272, 1275, 396, 71), (1271, 1276, 397, 73), (80, 401, 399, 77), (63, 390, 394, 67), (65, 393, 395, 69), (646, 647, 390, 63), (1266, 1267, 374, 59), (644, 648, 393, 65), (6, 375, 391, 57), (1264, 1268, 392, 61), (49, 386, 388, 53), (46, 385, 387, 50), (157, 426, 388, 52), (42, 383, 385, 46), (26, 380, 384, 45), (5, 379, 383, 42), (45, 384, 386, 49), (21, 380, 382, 33), (141, 422, 419, 125), (0, 373, 381, 29), (375, 6, 661, 662), (929, 938, 379, 5), (14, 373, 389, 55), (83, 96, 376, 8), (872, 881, 377, 10), (362, 361, 462, 463), (361, 459, 465, 462), (360, 458, 464, 461), (335, 448, 472, 468), (333, 334, 467, 466), (448, 336, 469, 472), (471, 470, 481, 480), (334, 335, 468, 467), (338, 333, 466, 471), (470, 471, 477, 476), (472, 469, 461, 464), (467, 468, 475, 474), (471, 466, 473, 477), (468, 472, 464, 475), (466, 467, 474, 473), (478, 480, 484, 482), (337, 338, 478, 479), (338, 471, 480, 478), (480, 481, 485, 484), (479, 478, 482, 483), (496, 497, 493, 492), (498, 499, 495, 494), (497, 500, 489, 493), (500, 501, 488, 489), (501, 502, 487, 488), (499, 503, 491, 495), (502, 504, 490, 487), (503, 496, 492, 491), (504, 505, 486, 490), (465, 460, 505, 504), (473, 474, 496, 503), (462, 465, 504, 502), (477, 473, 503, 499), (463, 462, 502, 501), (464, 463, 501, 500), (475, 464, 500, 497), (476, 477, 499, 498), (474, 475, 497, 496), (489, 488, 507, 513), (491, 492, 508, 515), (487, 490, 514, 512), (488, 487, 512, 507), (492, 493, 509, 508), (494, 495, 511, 510), (490, 486, 506, 514), (493, 489, 513, 509), (495, 491, 515, 511), (512, 514, 520, 517), (507, 512, 517, 518), (508, 509, 523, 522), (525, 524, 539, 538), (514, 506, 516, 520), (509, 513, 519, 523), (511, 515, 521, 525), (513, 507, 518, 519), (515, 508, 522, 521), (520, 516, 526, 530), (523, 519, 529, 533), (525, 521, 531, 535), (519, 518, 528, 529), (521, 522, 532, 531), (517, 520, 530, 527), (518, 517, 527, 528), (522, 523, 533, 532), (524, 525, 535, 534), (537, 536, 540, 541), (510, 511, 536, 537), (511, 525, 538, 536), (485, 541, 540, 484), (536, 538, 542, 540), (538, 539, 543, 542), (528, 527, 544, 545), (526, 544, 527, 530), (529, 528, 545, 546), (529, 546, 553, 552), (534, 535, 547, 548), (532, 533, 551, 550), (531, 532, 550, 549), (551, 552, 559, 558), (548, 547, 554, 555), (550, 551, 558, 557), (549, 550, 557, 556), (533, 529, 552, 551), (535, 531, 549, 547), (555, 554, 564, 565), (557, 558, 568, 567), (556, 557, 567, 566), (559, 560, 570, 569), (547, 549, 556, 554), (552, 553, 560, 559), (569, 570, 574, 573), (564, 566, 561, 563), (568, 569, 573, 572), (565, 564, 563, 562), (558, 559, 569, 568), (554, 556, 566, 564), (571, 572, 582, 578), (561, 571, 578, 579), (573, 574, 584, 583), (572, 573, 583, 582), (566, 567, 571, 561), (567, 568, 572, 571), (579, 578, 575, 576), (578, 582, 589, 575), (580, 579, 576, 577), (583, 584, 591, 590), (563, 561, 579, 580), (562, 563, 580, 581), (589, 590, 591, 592), (576, 575, 593, 594), (577, 576, 594, 588), (575, 589, 592, 593), (582, 583, 590, 589), (581, 580, 577, 588), (585, 587, 596, 597), (319, 320, 587, 585), (320, 363, 586, 587), (598, 599, 603, 602), (586, 595, 599, 598), (587, 586, 598, 596), (444, 314, 605, 606), (597, 596, 311, 310), (596, 598, 602, 311), (309, 444, 606, 600), (313, 312, 601, 604), (314, 313, 604, 605), (605, 604, 601, 606), (312, 311, 602, 601), (603, 607, 601, 602), (600, 606, 601, 607), (625, 623, 622, 620), (213, 615, 616, 226), (149, 613, 615, 213), (226, 616, 614, 168), (24, 611, 613, 149), (252, 617, 612, 38), (38, 612, 611, 24), (376, 16, 610, 618), (168, 614, 609, 9), (16, 9, 609, 610), (623, 624, 621, 622), (620, 622, 629, 627), (376, 618, 623, 625), (8, 376, 625, 626), (626, 625, 620, 619), (618, 608, 624, 623), (628, 627, 629, 630), (622, 621, 636, 635), (627, 628, 631, 632), (619, 620, 634, 633), (632, 631, 741, 742), (620, 627, 632, 634), (637, 635, 639, 641), (629, 622, 635, 637), (630, 629, 637, 638), (644, 642, 641, 648), (635, 636, 640, 639), (638, 637, 641, 642), (641, 639, 392, 648), (59, 374, 647, 646), (1216, 59, 646, 1241), (374, 60, 645, 647), (392, 62, 643, 648), (61, 392, 639, 640), (608, 618, 652, 649), (615, 657, 658, 616), (613, 655, 657, 615), (616, 658, 656, 614), (611, 653, 655, 613), (617, 659, 654, 612), (612, 654, 653, 611), (618, 610, 651, 652), (614, 656, 650, 609), (610, 609, 650, 651), (660, 663, 667, 664), (652, 375, 662, 663), (649, 652, 663, 660), (664, 667, 671, 668), (662, 661, 665, 666), (663, 662, 666, 667), (678, 677, 674, 675), (666, 665, 669, 670), (667, 666, 670, 671), (672, 675, 674, 673), (676, 678, 675, 672), (677, 679, 673, 674), (670, 669, 679, 677), (668, 671, 678, 676), (671, 670, 677, 678), (1095, 1101, 689, 682), (1099, 1100, 688, 687), (1097, 1099, 687, 685), (1100, 1098, 686, 688), (1094, 1097, 685, 681), (1092, 1095, 682, 684), (1101, 1093, 680, 689), (1096, 1094, 681, 683), (1098, 1092, 684, 686), (425, 188, 691, 698), (260, 189, 692, 696), (189, 190, 693, 692), (423, 260, 696, 697), (187, 430, 700, 690), (428, 423, 697, 699), (188, 197, 695, 691), (196, 187, 690, 694), (190, 425, 698, 693), (197, 196, 694, 695), (185, 144, 701, 702), (424, 138, 704, 703), (245, 185, 702, 706), (144, 143, 705, 701), (143, 424, 703, 705), (823, 816, 710, 711), (831, 820, 708, 709), (829, 818, 707, 712), (816, 831, 709, 710), (820, 829, 712, 708), (697, 712, 707, 699), (696, 708, 712, 697), (692, 709, 708, 696), (693, 710, 709, 692), (698, 711, 710, 693), (698, 691, 713, 714), (714, 713, 715, 716), (691, 695, 720, 718), (690, 700, 721, 717), (694, 690, 717, 719), (695, 694, 719, 720), (838, 833, 725, 723), (840, 835, 726, 722), (833, 837, 724, 725), (837, 840, 722, 724), (724, 722, 727, 729), (723, 725, 730, 728), (722, 726, 731, 727), (725, 724, 729, 730), (730, 729, 734, 735), (729, 727, 732, 734), (728, 730, 735, 733), (727, 731, 736, 732), (145, 142, 737, 738), (257, 130, 134, 238), (1118, 1124, 238, 134), (683, 137, 180, 739), (740, 743, 742, 741), (633, 634, 743, 740), (634, 632, 742, 743), (745, 746, 749, 751), (750, 748, 747, 744), (747, 746, 745, 744), (767, 764, 749, 746), (768, 767, 746, 747), (769, 768, 747, 748), (765, 769, 748, 750), (766, 751, 749, 764), (543, 757, 755, 542), (483, 482, 754, 756), (482, 484, 753, 754), (484, 540, 752, 753), (540, 542, 755, 752), (783, 760, 758, 781), (782, 780, 763, 759), (780, 779, 762, 763), (779, 778, 761, 762), (778, 781, 758, 761), (760, 766, 764, 758), (759, 763, 769, 765), (763, 762, 768, 769), (762, 761, 767, 768), (761, 758, 764, 767), (784, 783, 757, 543), (785, 483, 756, 782), (750, 744, 772, 774), (765, 750, 774, 776), (744, 745, 786, 787), (745, 751, 775, 773), (751, 766, 777, 775), (765, 776, 771, 759), (766, 760, 770, 777), (771, 785, 782, 759), (770, 760, 783, 784), (752, 755, 781, 778), (753, 752, 778, 779), (754, 753, 779, 780), (756, 754, 780, 782), (757, 783, 781, 755), (789, 787, 791, 793), (745, 773, 788, 786), (772, 744, 787, 789), (791, 790, 792, 793), (787, 786, 790, 791), (786, 788, 792, 790), (795, 794, 737, 142), (797, 240, 178, 796), (204, 798, 728, 733), (240, 797, 798, 204), (164, 209, 800, 799), (164, 799, 795, 142), (799, 800, 802, 801), (795, 799, 801, 794), (209, 245, 706, 800), (719, 717, 805, 807), (720, 719, 807, 804), (717, 721, 806, 805), (718, 720, 804, 803), (691, 718, 803, 713), (807, 805, 812, 810), (804, 807, 810, 808), (805, 806, 809, 812), (803, 804, 808, 811), (713, 803, 811, 715), (849, 845, 829, 820), (796, 813, 723, 797), (723, 728, 798, 797), (714, 716, 815, 814), (698, 714, 814, 711), (822, 827, 800, 706), (846, 849, 820, 831), (705, 703, 828, 821), (854, 855, 827, 822), (711, 814, 826, 823), (844, 826, 824, 851), (800, 827, 825, 802), (839, 842, 715, 811), (701, 705, 821, 830), (845, 848, 818, 829), (703, 704, 819, 828), (847, 846, 831, 816), (702, 701, 830, 817), (826, 814, 815, 824), (706, 702, 817, 822), (850, 847, 816, 823), (723, 813, 843, 838), (866, 871, 842, 839), (810, 812, 841, 836), (862, 864, 840, 837), (808, 810, 836, 832), (860, 862, 837, 833), (812, 809, 834, 841), (864, 861, 835, 840), (811, 808, 832, 839), (863, 860, 833, 838), (854, 856, 847, 850), (856, 853, 846, 847), (852, 857, 848, 845), (855, 844, 851, 859), (823, 826, 844, 850), (853, 858, 849, 846), (858, 852, 845, 849), (821, 828, 852, 858), (830, 821, 858, 853), (827, 855, 859, 825), (828, 819, 857, 852), (817, 830, 853, 856), (822, 817, 856, 854), (850, 844, 855, 854), (866, 868, 860, 863), (867, 869, 861, 864), (868, 870, 862, 860), (870, 867, 864, 862), (838, 843, 865, 863), (836, 841, 867, 870), (832, 836, 870, 868), (841, 834, 869, 867), (839, 832, 868, 866), (863, 865, 871, 866), (4, 378, 881, 872), (977, 976, 27, 133), (876, 875, 976, 977), (877, 879, 979, 978), (875, 877, 978, 976), (879, 880, 224, 979), (378, 12, 874, 881), (166, 878, 873, 2), (12, 2, 873, 874), (34, 32, 254, 882), (1238, 251, 885, 1254), (252, 256, 887, 886), (251, 659, 889, 885), (659, 617, 888, 889), (617, 252, 886, 888), (1069, 1066, 918, 945), (889, 888, 895, 896), (888, 886, 893, 895), (1107, 1061, 904, 1103), (885, 889, 896, 892), (1254, 885, 892, 1244), (886, 887, 894, 893), (1064, 1023, 900, 902), (1061, 1022, 897, 904), (1067, 1056, 903, 899), (1261, 1067, 899, 1246), (1023, 1065, 901, 900), (1056, 1064, 902, 903), (1066, 1070, 911, 918), (1034, 1037, 910, 906), (1259, 1034, 906, 1248), (1040, 1030, 908, 907), (1037, 1043, 909, 910), (1043, 1040, 907, 909), (906, 910, 917, 913), (1248, 906, 913, 1250), (907, 908, 915, 914), (910, 909, 916, 917), (909, 907, 914, 916), (1075, 990, 890, 1071), (913, 917, 924, 920), (1250, 913, 920, 1252), (914, 915, 922, 921), (917, 916, 923, 924), (916, 914, 921, 923), (1069, 945, 883, 1072), (937, 939, 882, 254), (1025, 1049, 925, 884), (1062, 884, 925, 1063), (940, 926, 927, 941), (940, 939, 891, 926), (948, 949, 926, 891), (1027, 1038, 905, 912), (435, 882, 939, 940), (435, 940, 941, 255), (253, 891, 939, 937), (29, 381, 938, 929), (216, 935, 936, 229), (154, 933, 935, 216), (229, 936, 934, 171), (31, 931, 933, 154), (253, 937, 932, 41), (41, 932, 931, 31), (381, 30, 930, 938), (30, 28, 928, 930), (171, 934, 928, 28), (1068, 1062, 949, 948), (926, 949, 953, 951), (896, 895, 942, 947), (893, 894, 944, 943), (1244, 892, 946, 1255), (892, 896, 947, 946), (1072, 883, 982, 1073), (895, 893, 943, 942), (952, 951, 955, 956), (927, 926, 951, 952), (949, 950, 954, 953), (957, 958, 962, 961), (953, 954, 958, 957), (951, 953, 957, 955), (959, 961, 962, 960), (955, 957, 961, 959), (956, 955, 959, 960), (1050, 1053, 965, 966), (1106, 1055, 967, 1104), (1055, 1024, 963, 967), (1053, 1046, 964, 965), (967, 972, 1091, 1089), (965, 964, 969, 970), (967, 963, 968, 972), (966, 965, 970, 971), (989, 991, 975, 974), (1059, 989, 974, 1044), (1050, 966, 211, 1032), (1032, 211, 980, 1028), (966, 971, 147, 211), (211, 147, 36, 980), (133, 258, 981, 977), (977, 981, 19, 876), (256, 39, 876, 887), (993, 876, 19, 992), (1074, 983, 973, 1071), (1057, 984, 890, 1045), (986, 985, 974, 975), (922, 915, 987, 988), (986, 988, 987, 985), (944, 894, 993, 983), (1031, 901, 984, 1057), (1065, 944, 983, 1074), (983, 993, 992, 973), (1028, 980, 989, 1059), (980, 36, 991, 989), (1073, 982, 990, 1075), (915, 908, 985, 987), (894, 887, 876, 993), (733, 735, 998, 995), (732, 736, 999, 997), (735, 734, 996, 998), (734, 732, 997, 996), (204, 733, 995, 994), (1082, 1081, 1004, 1001), (1083, 1082, 1001, 1000), (1085, 1084, 1003, 1002), (1081, 1085, 1002, 1004), (1084, 1086, 1005, 1003), (1002, 1003, 1009, 1008), (1004, 1002, 1008, 1010), (1000, 1001, 1007, 1006), (1003, 1005, 1011, 1009), (1001, 1004, 1010, 1007), (1008, 1009, 1015, 1014), (1010, 1008, 1014, 1016), (1006, 1007, 1013, 1012), (1007, 1010, 1016, 1013), (1012, 1013, 1018, 1017), (1016, 1014, 1019, 1021), (1014, 1015, 1020, 1019), (1013, 1016, 1021, 1018), (1021, 1019, 1024, 1026), (1019, 1020, 963, 1024), (1018, 1021, 1026, 897), (1017, 1018, 897, 1022), (968, 963, 1009, 1011), (1009, 963, 1020, 1015), (982, 1029, 1060, 990), (1029, 1028, 1059, 1060), (908, 1030, 1058, 985), (1030, 1031, 1057, 1058), (985, 1058, 1044, 974), (1058, 1057, 1045, 1044), (883, 1033, 1029, 982), (1033, 1032, 1028, 1029), (945, 1051, 1033, 883), (1051, 1050, 1032, 1033), (990, 1060, 1045, 890), (1060, 1059, 1044, 1045), (918, 911, 1047, 1052), (1052, 1047, 1046, 1053), (904, 897, 1026, 1054), (1054, 1026, 1024, 1055), (1103, 904, 1054, 1105), (1105, 1054, 1055, 1106), (945, 918, 1052, 1051), (1051, 1052, 1053, 1050), (884, 898, 1039, 1025), (1025, 1039, 1038, 1027), (912, 919, 1048, 1027), (1027, 1048, 1049, 1025), (902, 900, 1041, 1042), (1042, 1041, 1040, 1043), (903, 902, 1042, 1036), (1036, 1042, 1043, 1037), (900, 901, 1031, 1041), (1041, 1031, 1030, 1040), (1246, 899, 1035, 1257), (1257, 1035, 1034, 1259), (899, 903, 1036, 1035), (1035, 1036, 1037, 1034), (19, 1073, 1075, 992), (901, 1065, 1074, 984), (984, 1074, 1071, 890), (981, 1072, 1073, 19), (898, 884, 1062, 1068), (949, 1062, 1063, 950), (258, 1069, 1072, 981), (992, 1075, 1071, 973), (257, 238, 1070, 1066), (947, 942, 1064, 1056), (943, 944, 1065, 1023), (1255, 946, 1067, 1261), (946, 947, 1056, 1067), (739, 180, 1022, 1061), (942, 943, 1023, 1064), (1102, 739, 1061, 1107), (258, 257, 1066, 1069), (180, 240, 1077, 1076), (240, 204, 994, 1077), (1022, 180, 1076, 1017), (1006, 1012, 1080, 1079), (1000, 1006, 1079, 1078), (1012, 1017, 1076, 1080), (1083, 1087, 1077, 994), (1000, 1078, 1087, 1083), (997, 999, 1086, 1084), (998, 996, 1085, 1081), (996, 997, 1084, 1085), (994, 995, 1082, 1083), (995, 998, 1081, 1082), (1078, 1079, 1080, 1087), (1077, 1087, 1080, 1076), (1108, 1089, 1091, 1109), (969, 964, 1088, 1090), (1104, 967, 1089, 1108), (1184, 1104, 1108, 1185), (1127, 1126, 1130, 1131), (1183, 1102, 1107, 1190), (1188, 1105, 1106, 1189), (1187, 1103, 1105, 1188), (1189, 1106, 1104, 1184), (1190, 1107, 1103, 1187), (683, 739, 1102, 1096), (1179, 1186, 1092, 1098), (1177, 1175, 1094, 1096), (1182, 1174, 1093, 1101), (1186, 1176, 1095, 1092), (1175, 1178, 1097, 1094), (1181, 1179, 1098, 1100), (1178, 1180, 1099, 1097), (1180, 1181, 1100, 1099), (1176, 1182, 1101, 1095), (22, 420, 1123, 1117), (215, 228, 1122, 1121), (153, 215, 1121, 1119), (228, 170, 1120, 1122), (40, 153, 1119, 1116), (54, 22, 1117, 1110), (420, 132, 1115, 1123), (134, 40, 1116, 1118), (170, 54, 1110, 1120), (1070, 1114, 1111, 911), (1046, 1113, 1125, 964), (911, 1111, 1112, 1047), (1047, 1112, 1113, 1046), (238, 1124, 1114, 1070), (1088, 1126, 1127, 1090), (964, 1125, 1126, 1088), (1177, 1183, 1124, 1118), (1136, 1137, 1134, 1135), (1108, 1109, 1129, 1128), (1185, 1108, 1128, 1191), (1192, 1132, 1133, 1193), (1138, 1139, 1133, 1132), (1194, 1138, 1132, 1192), (1195, 1141, 1138, 1194), (1141, 1143, 1139, 1138), (1140, 1142, 1137, 1136), (1144, 1146, 1142, 1140), (1145, 1147, 1143, 1141), (1196, 1145, 1141, 1195), (1152, 1150, 1159, 1160), (1155, 1153, 1147, 1145), (1154, 1152, 1146, 1144), (1131, 1130, 1150, 1148), (1128, 1129, 1151, 1149), (1191, 1128, 1149, 1197), (1148, 1150, 1152, 1154), (1149, 1151, 1153, 1155), (1155, 1145, 1156, 1161), (1160, 1159, 1165, 1166), (1161, 1156, 1162, 1167), (1197, 1149, 1158, 1199), (1149, 1155, 1161, 1158), (1196, 1146, 1157, 1198), (1146, 1152, 1160, 1157), (1166, 1165, 1171, 1172), (1167, 1162, 1168, 1173), (1199, 1158, 1164, 1201), (1158, 1161, 1167, 1164), (1198, 1157, 1163, 1200), (1157, 1160, 1166, 1163), (1204, 1173, 1168, 1202), (1203, 1170, 1173, 1204), (1201, 1164, 1170, 1203), (1164, 1167, 1173, 1170), (1200, 1163, 1169, 1202), (1163, 1166, 1172, 1169), (1162, 1200, 1202, 1168), (1165, 1201, 1203, 1171), (1171, 1203, 1204, 1172), (1172, 1204, 1202, 1169), (1156, 1198, 1200, 1162), (1159, 1199, 1201, 1165), (1145, 1196, 1198, 1156), (1150, 1197, 1199, 1159), (1130, 1191, 1197, 1150), (1146, 1196, 1195, 1142), (1142, 1195, 1194, 1137), (1137, 1194, 1192, 1134), (1134, 1192, 1193, 1135), (1126, 1185, 1191, 1130), (1096, 1102, 1183, 1177), (1117, 1123, 1182, 1176), (1121, 1122, 1181, 1180), (1119, 1121, 1180, 1178), (1122, 1120, 1179, 1181), (1116, 1119, 1178, 1175), (1110, 1117, 1176, 1186), (1123, 1115, 1174, 1182), (1118, 1116, 1175, 1177), (1120, 1110, 1186, 1179), (1114, 1190, 1187, 1111), (1113, 1189, 1184, 1125), (1111, 1187, 1188, 1112), (1112, 1188, 1189, 1113), (1124, 1183, 1190, 1114), (1125, 1184, 1185, 1126), (948, 1256, 1262, 1068), (1256, 1255, 1261, 1262), (1039, 1258, 1260, 1038), (1258, 1257, 1259, 1260), (898, 1245, 1258, 1039), (1245, 1246, 1257, 1258), (891, 1243, 1256, 948), (1243, 1244, 1255, 1256), (912, 1249, 1251, 919), (1249, 1250, 1252, 1251), (905, 1247, 1249, 912), (1247, 1248, 1250, 1249), (1038, 1260, 1247, 905), (1260, 1259, 1248, 1247), (1068, 1262, 1245, 898), (1262, 1261, 1246, 1245), (253, 1253, 1243, 891), (1253, 1254, 1244, 1243), (250, 1237, 1253, 253), (1237, 1238, 1254, 1253), (62, 1215, 1242, 643), (1215, 1216, 1241, 1242), (77, 399, 1239, 1223), (1223, 1239, 1240, 1224), (212, 1234, 1236, 225), (1234, 1233, 1235, 1236), (148, 1230, 1234, 212), (1230, 1229, 1233, 1234), (225, 1236, 1232, 167), (1236, 1235, 1231, 1232), (23, 1210, 1230, 148), (1210, 1209, 1229, 1230), (74, 1221, 1228, 79), (1221, 1222, 1227, 1228), (79, 1228, 1225, 78), (1228, 1227, 1226, 1225), (399, 78, 1225, 1239), (1239, 1225, 1226, 1240), (1273, 1277, 1221, 74), (1277, 1278, 1222, 1221), (643, 1242, 1217, 66), (1242, 1241, 1218, 1217), (66, 1217, 1219, 70), (1217, 1218, 1220, 1219), (1263, 1269, 1215, 62), (1269, 1270, 1216, 1215), (15, 1207, 1213, 58), (1207, 1208, 1214, 1213), (251, 1238, 1212, 37), (1238, 1237, 1211, 1212), (37, 1212, 1210, 23), (1212, 1211, 1209, 1210), (15, 7, 1205, 1207), (1207, 1205, 1206, 1208), (167, 1232, 1205, 7), (1232, 1231, 1206, 1205), (1213, 1214, 1270, 1269), (58, 1213, 1269, 1263), (57, 391, 1268, 1264), (55, 389, 1267, 1266), (1214, 55, 1266, 1270), (389, 56, 1265, 1267), (391, 58, 1263, 1268), (1219, 1220, 1278, 1277), (70, 1219, 1277, 1273), (69, 395, 1276, 1271), (67, 394, 1275, 1272), (394, 68, 1274, 1275), (395, 70, 1273, 1276), (1220, 67, 1272, 1278)])
me_cube.materials.append(mat_material)
me_cube.use_remesh_preserve_volume = False
me_cube.use_remesh_preserve_attributes = False
me_cube.use_mirror_vertex_groups = False
me_cube.update()

# ---- objects
ob_empty = bpy.data.objects.new('Empty', None)
ob_cube = bpy.data.objects.new('Cube', me_cube)
ob_lamp = bpy.data.objects.new('Lamp', light_lamp)
ob_camera = bpy.data.objects.new('Camera', cam_camera)

# ---- transforms, parenting, visibility, modifiers, constraints
ob_empty.location = (0.0, -0.6466, 0.0)
ob_empty.rotation_euler = (1.571, 0.0, 0.0)
ob_empty.scale = (4.0, 4.0, 4.0)
ob_empty.empty_display_type = 'IMAGE'
ob_empty.empty_image_offset = (0.0, 0.0)
ob_empty.lineart.crease_threshold = 0.0
ob_cube.location = (1.658, -0.6429, 1.065)
ob_cube.rotation_euler = (1.571, 0.0, 0.0)
ob_cube.scale = (0.54, 0.15, 0.11)
ob_cube.lock_rotations_4d = False
ob_cube.empty_display_type = 'ARROWS'
ob_cube.lineart.crease_threshold = 0.0
_m = ob_cube.modifiers.new('Mirror', 'MIRROR')
_m.use_axis = (False, False, True)
_m.use_clip = True
ob_lamp.location = (4.076, 1.005, 5.904)
ob_lamp.rotation_euler = (0.6503, 0.05522, 1.866)
ob_lamp.lock_rotations_4d = False
ob_lamp.empty_display_type = 'ARROWS'
ob_lamp.color = (0.0, 0.0, 0.0, 0.0)
ob_lamp.lineart.crease_threshold = 0.0
ob_camera.location = (7.481, -6.508, 5.344)
ob_camera.rotation_euler = (1.109, 0.0, 0.8149)
ob_camera.lock_rotations_4d = False
ob_camera.empty_display_type = 'ARROWS'
ob_camera.color = (0.0, 0.0, 0.0, 0.0)
ob_camera.display_type = 'WIRE'
ob_camera.lineart.crease_threshold = 0.0

# ---- collection membership
col_collection_1.objects.link(ob_empty)
col_collection_1.objects.link(ob_cube)
col_collection_1.objects.link(ob_lamp)
col_collection_1.objects.link(ob_camera)

# ---- scene / render settings (as saved in the file)
scene.camera = ob_camera
scene.frame_start = 1; scene.frame_end = 250; scene.frame_set(5)
scene.render.engine = 'CYCLES'
scene.render.resolution_x = 1280
scene.render.resolution_y = 720
scene.render.dither_intensity = 0.0
scene.cycles.use_denoising = False
scene.cycles.samples = 10
scene.cycles.sampling_pattern = 'TABULATED_SOBOL'
scene.cycles.light_sampling_threshold = 0.0
scene.cycles.use_adaptive_sampling = False
scene.cycles.use_light_tree = False
scene.cycles.blur_glossy = 0.0
scene.cycles.pixel_filter_type = 'GAUSSIAN'
scene.cycles.sample_clamp_indirect = 0.0
scene.view_settings.view_transform = 'Standard'
bpy.context.view_layer.update()
